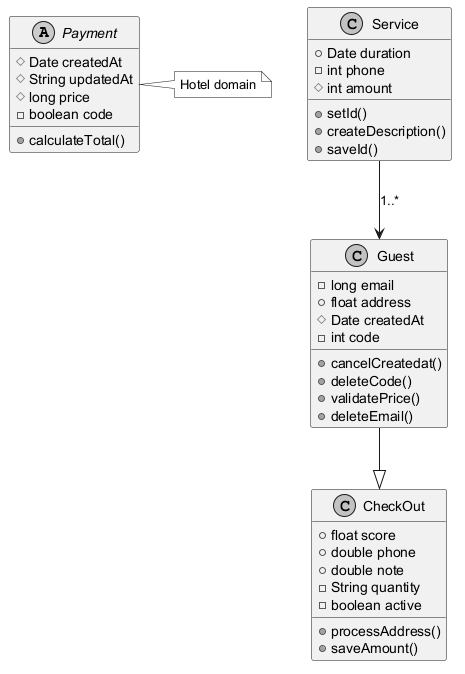

The diagram above was rendered by PlantUML. Its source (embedded in the PNG):
@startuml
skinparam monochrome true
abstract class Payment {
  #Date createdAt
  #String updatedAt
  #long price
  -boolean code
  +calculateTotal()
}
class Guest {
  -long email
  +float address
  #Date createdAt
  -int code
  +cancelCreatedat()
  +deleteCode()
  +validatePrice()
  +deleteEmail()
}
class CheckOut {
  +float score
  +double phone
  +double note
  -String quantity
  -boolean active
  +processAddress()
  +saveAmount()
}
class Service {
  +Date duration
  -int phone
  #int amount
  +setId()
  +createDescription()
  +saveId()
}
Service --> Guest : "1..*"
Guest --|> CheckOut
note right of Payment : Hotel domain
@enduml